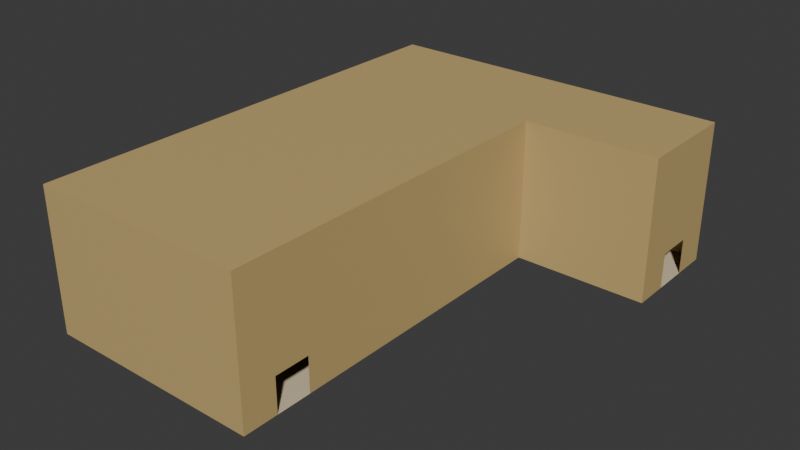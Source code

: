 # Source: Room003.blend  (saved by Blender 4.4.32; exported with 4.5.12 LTS)
import bpy
from mathutils import Matrix  # noqa: F401  (used for matrix-valued properties, if any)

bpy.ops.wm.read_factory_settings(use_empty=True)
scene = bpy.context.scene
scene.name = 'Scene'

# ---- collections
col_collection = bpy.data.collections.new('Collection'); scene.collection.children.link(col_collection)

# ---- materials (node trees are filled in below, after node groups)
mat_material = bpy.data.materials.new('Material')
mat_material.alpha_threshold = 0.0
mat_material.roughness = 0.5
mat_material.line_color = (0.0, 0.0, 0.0, 1.0)
mat_material_001 = bpy.data.materials.new('Material.001')

# ---- material node trees
mat_material.use_nodes = True; mat_material.node_tree.nodes.clear()
_N = mat_material.node_tree.nodes; _L = mat_material.node_tree.links
n0 = _N.new('ShaderNodeOutputMaterial'); n0.name = 'Material Output'; n0.location = (300, 300)
n1 = _N.new('ShaderNodeBsdfPrincipled'); n1.name = 'Principled BSDF'; n1.location = (10, 300)
n1.inputs[0].default_value = (0.5841, 0.4233, 0.1746, 1.0)
n1.inputs[3].default_value = 1.45
_L.new(n1.outputs[0], n0.inputs[0])
n0.is_active_output = True
mat_material_001.use_nodes = True; mat_material_001.node_tree.nodes.clear()
_N = mat_material_001.node_tree.nodes; _L = mat_material_001.node_tree.links
n0 = _N.new('ShaderNodeBsdfPrincipled'); n0.name = 'Principled BSDF'; n0.location = (10, 300)
n0.inputs[0].default_value = (0.7379, 0.6172, 0.4125, 1.0)
n1 = _N.new('ShaderNodeOutputMaterial'); n1.name = 'Material Output'; n1.location = (300, 300)
_L.new(n0.outputs[0], n1.inputs[0])
n1.is_active_output = True

# ---- world
world_world = bpy.data.worlds.new('World'); scene.world = world_world
world_world.use_nodes = True; world_world.node_tree.nodes.clear()
_N = world_world.node_tree.nodes; _L = world_world.node_tree.links
n0 = _N.new('ShaderNodeOutputWorld'); n0.name = 'World Output'; n0.location = (300, 300)
n1 = _N.new('ShaderNodeBackground'); n1.name = 'Background'; n1.location = (10, 300)
n1.inputs[0].default_value = (0.05088, 0.05088, 0.05088, 1.0)
_L.new(n1.outputs[0], n0.inputs[0])
n0.is_active_output = True
world_world.color = (0.05088, 0.05088, 0.05088)
world_world.sun_shadow_jitter_overblur = 0.0

# ---- meshes
me_cube = bpy.data.meshes.new('Cube')
me_cube.from_pydata([(12.97, 11.3, 1.0), (12.97, 11.3, -1.0), (12.97, 9.295, 1.0), (12.97, 9.295, -1.0), (12.97, 13.28, -1.0), (12.97, 13.28, 1.0), (12.97, 7.309, 1.0), (12.97, 7.309, -1.0), (5.472, 11.3, -1.0), (5.472, 9.295, -1.0), (5.472, 13.28, -1.0), (5.472, 7.309, 1.0), (5.472, 7.309, -1.0), (5.472, 13.28, 1.0), (5.469, -10.98, 1.0), (5.471, -10.98, -1.0), (5.469, -8.984, 1.0), (5.471, -8.984, -1.0), (5.471, -12.96, -1.0), (5.471, -6.976, -1.0), (5.471, -6.976, 1.0), (5.471, -12.96, 1.0), (-6.908, 11.3, -1.0), (-6.908, 9.295, 1.0), (-6.908, 9.295, -1.0), (-6.908, 11.3, 1.0), (-6.908, 13.28, -1.0), (-6.908, 7.309, 1.0), (-6.908, 7.309, -1.0), (-6.908, 13.28, 1.0), (-6.908, -10.98, -1.0), (-6.908, -8.984, 1.0), (-6.908, -8.984, -1.0), (-6.908, -10.98, 1.0), (-6.908, -12.96, -1.0), (-6.908, -6.976, 1.0), (-6.908, -6.976, -1.0), (-6.908, -12.96, 1.0), (12.97, 11.3, 6.958), (12.97, 9.295, 6.958), (5.472, 11.3, 6.958), (5.472, 13.28, 6.958), (12.97, 13.28, 6.958), (12.97, 7.309, 6.958), (5.472, 9.295, 6.958), (5.472, 7.309, 6.958), (5.471, -8.984, 6.958), (5.471, -10.98, 6.958), (5.471, -6.976, 6.958), (5.471, -12.96, 6.958), (-6.908, 9.295, 6.958), (-6.908, 7.309, 6.958), (-6.908, 11.3, 6.958), (-6.908, 13.28, 6.958), (-6.908, -8.984, 6.958), (-6.908, -6.976, 6.958), (-6.908, -10.98, 6.958), (-6.908, -12.96, 6.958), (-6.935, 10.54, -1.009), (-6.935, 10.54, 0.1623), (-6.935, 13.32, -1.009), (-6.935, 13.32, 0.1623), (7.534, 10.54, -1.009), (7.534, 13.32, -1.009), (-3.882, 13.32, -1.009), (-3.882, 13.32, 0.1623), (-3.882, 10.54, -1.009), (-3.882, 10.54, 0.1623), (-6.935, -6.446, -1.009), (2.634, 10.54, -1.009), (-3.882, -6.446, -1.009), (2.634, 13.32, 0.1623), (-6.935, -0.8241, 0.1623), (-3.882, -0.8241, 0.1623), (-3.882, -0.8241, -1.009), (-6.935, -0.8241, -1.009), (2.634, 13.32, -1.009), (2.634, 10.54, 0.1623)], [], [(5, 0, 38, 42), (8, 9, 3, 1), (10, 4, 5, 13), (9, 12, 7, 3), (3, 7, 6, 2), (0, 5, 4, 1), (6, 11, 45, 43), (7, 12, 11, 6), (1, 4, 10, 8), (0, 2, 39, 38), (20, 16, 46, 48), (21, 37, 57, 49), (15, 18, 21, 14), (16, 20, 19, 17), (13, 5, 42, 41), (16, 14, 47, 46), (35, 27, 51, 55), (10, 26, 22, 8), (19, 36, 32, 17), (8, 22, 24, 9), (18, 34, 37, 21), (31, 35, 55, 54), (33, 31, 54, 56), (27, 23, 50, 51), (15, 30, 34, 18), (9, 24, 28, 12), (17, 32, 30, 15), (13, 29, 26, 10), (14, 21, 49, 47), (29, 25, 22, 26), (27, 28, 24, 23), (35, 31, 32, 36), (37, 34, 30, 33), (12, 19, 20, 11), (28, 27, 35, 36), (36, 19, 12, 28), (23, 25, 52, 50), (40, 41, 42, 38), (39, 43, 45, 44), (38, 39, 44, 40), (47, 56, 54, 46), (46, 54, 55, 48), (40, 52, 53, 41), (44, 50, 52, 40), (45, 51, 50, 44), (49, 57, 56, 47), (48, 55, 51, 45), (29, 13, 41, 53), (2, 6, 43, 39), (25, 29, 53, 52), (11, 20, 48, 45), (37, 33, 56, 57), (24, 22, 25, 23), (58, 59, 61, 60), (76, 71, 63), (73, 72, 68, 70), (76, 63, 62, 69), (65, 61, 59, 67), (71, 65, 67, 77), (60, 64, 66, 58), (69, 77, 67, 66), (60, 61, 65, 64), (62, 77, 69), (74, 73, 70), (75, 74, 70, 68), (72, 75, 68), (59, 58, 75, 72), (58, 66, 74, 75), (66, 67, 73, 74), (67, 59, 72, 73), (63, 71, 77, 62), (64, 76, 69, 66), (64, 65, 71, 76)])
me_cube.polygons.foreach_set('material_index', [0, 1, 0, 1, 0, 0, 0, 0, 1, 0, 0, 0, 0, 0, 0, 0, 0, 1, 1, 1, 0, 0, 0, 0, 1, 1, 1, 0, 0, 0, 0, 0, 0, 0, 0, 1, 0, 0, 0, 0, 0, 0, 0, 0, 0, 0, 0, 0, 0, 0, 0, 0, 1, 0, 0, 1, 0, 1, 1, 0, 0, 0, 0, 0, 0, 0, 0, 0, 0, 1, 1, 0, 0])
_uv = me_cube.uv_layers.new(name='UVMap')
_uv.uv.foreach_set('vector', [0.625, 0.5, 0.625, 0.5, 0.625, 0.5, 0.625, 0.5, 0.2917, 0.5, 0.2917, 0.75, 0.375, 0.75, 0.375, 0.5, 0.375, 0.4167, 0.375, 0.5, 0.625, 0.5, 0.625, 0.4167, 0.2917, 0.75, 0.2917, 0.75, 0.375, 0.75, 0.375, 0.75, 0.375, 0.75, 0.375, 0.75, 0.625, 0.75, 0.625, 0.75, 0.625, 0.5, 0.625, 0.5, 0.375, 0.5, 0.375, 0.5, 0.625, 0.75, 0.625, 0.8333, 0.625, 0.8333, 0.625, 0.75, 0.375, 0.75, 0.375, 0.8333, 0.625, 0.8333, 0.625, 0.75, 0.375, 0.5, 0.375, 0.5, 0.2917, 0.5, 0.2917, 0.5, 0.0, 0.0, 0.0, 0.0, 0.0, 0.0, 0.0, 0.0, 0.625, 0.0, 0.625, 0.0, 0.625, 0.0, 0.625, 0.0, 0.625, 0.3333, 0.625, 0.3333, 0.625, 0.3333, 0.625, 0.3333, 0.375, 0.25, 0.375, 0.25, 0.625, 0.25, 0.625, 0.25, 0.625, 0.0, 0.625, 0.0, 0.375, 0.0, 0.375, 0.0, 0.625, 0.4167, 0.625, 0.5, 0.625, 0.5, 0.625, 0.4167, 0.0, 0.0, 0.0, 0.0, 0.0, 0.0, 0.0, 0.0, 0.625, 0.9167, 0.625, 0.8333, 0.625, 0.8333, 0.625, 0.9167, 0.2917, 0.5, 0.2917, 0.5, 0.2917, 0.5, 0.2917, 0.5, 0.2083, 0.75, 0.2083, 0.75, 0.2083, 0.75, 0.2083, 0.75, 0.2917, 0.5, 0.2917, 0.5, 0.2917, 0.75, 0.2917, 0.75, 0.375, 0.3333, 0.375, 0.3333, 0.625, 0.3333, 0.625, 0.3333, 0.7917, 0.75, 0.625, 0.9167, 0.625, 0.9167, 0.7917, 0.75, 0.0, 0.0, 0.0, 0.0, 0.0, 0.0, 0.0, 0.0, 0.625, 0.8333, 0.7083, 0.75, 0.7083, 0.75, 0.625, 0.8333, 0.2083, 0.5, 0.2083, 0.5, 0.2083, 0.5, 0.2083, 0.5, 0.2917, 0.75, 0.2917, 0.75, 0.2917, 0.75, 0.2917, 0.75, 0.2083, 0.75, 0.2083, 0.75, 0.2083, 0.5, 0.2083, 0.5, 0.625, 0.4167, 0.625, 0.4167, 0.375, 0.4167, 0.375, 0.4167, 0.625, 0.25, 0.625, 0.25, 0.625, 0.25, 0.625, 0.25, 0.7083, 0.5, 0.7083, 0.5, 0.2917, 0.5, 0.2917, 0.5, 0.625, 0.8333, 0.375, 0.8333, 0.2917, 0.75, 0.7083, 0.75, 0.625, 0.9167, 0.7917, 0.75, 0.2083, 0.75, 0.375, 0.9167, 0.7917, 0.5, 0.2083, 0.5, 0.2083, 0.5, 0.7917, 0.5, 0.375, 0.8333, 0.375, 0.9167, 0.625, 0.9167, 0.625, 0.8333, 0.375, 0.8333, 0.625, 0.8333, 0.625, 0.9167, 0.375, 0.9167, 0.375, 0.9167, 0.375, 0.9167, 0.2917, 0.75, 0.375, 0.8333, 0.0, 0.0, 0.0, 0.0, 0.0, 0.0, 0.0, 0.0, 0.7083, 0.5, 0.7083, 0.5, 0.625, 0.5, 0.625, 0.5, 0.625, 0.75, 0.625, 0.75, 0.7083, 0.75, 0.7083, 0.75, 0.625, 0.5, 0.625, 0.75, 0.7083, 0.75, 0.7083, 0.5, 0.7917, 0.5, 0.7917, 0.5, 0.7917, 0.75, 0.7917, 0.75, 0.7917, 0.75, 0.7917, 0.75, 0.7917, 0.75, 0.7917, 0.75, 0.7083, 0.5, 0.7083, 0.5, 0.7083, 0.5, 0.7083, 0.5, 0.7083, 0.75, 0.7083, 0.75, 0.7083, 0.5, 0.7083, 0.5, 0.7083, 0.75, 0.7083, 0.75, 0.7083, 0.75, 0.7083, 0.75, 0.7917, 0.5, 0.7917, 0.5, 0.7917, 0.5, 0.7917, 0.5, 0.625, 0.9167, 0.625, 0.9167, 0.7083, 0.75, 0.625, 0.8333, 0.625, 0.4167, 0.625, 0.4167, 0.625, 0.4167, 0.625, 0.4167, 0.625, 0.75, 0.625, 0.75, 0.625, 0.75, 0.625, 0.75, 0.7083, 0.5, 0.7083, 0.5, 0.7083, 0.5, 0.7083, 0.5, 0.625, 0.8333, 0.625, 0.9167, 0.625, 0.9167, 0.625, 0.8333, 0.7917, 0.5, 0.7917, 0.5, 0.7917, 0.5, 0.7917, 0.5, 0.2917, 0.75, 0.2917, 0.5, 0.0, 0.0, 0.7083, 0.75, 0.375, 0.0, 0.625, 0.0, 0.625, 0.25, 0.375, 0.25, 0.375, 0.4203, 0.625, 0.4203, 0.375, 0.5, 0.8108, 0.75, 0.875, 0.75, 0.875, 0.75, 0.8108, 0.75, 0.2953, 0.5, 0.375, 0.5, 0.375, 0.75, 0.2953, 0.75, 0.8108, 0.5, 0.875, 0.5, 0.875, 0.75, 0.8108, 0.75, 0.7047, 0.5, 0.8108, 0.5, 0.8108, 0.75, 0.7047, 0.75, 0.125, 0.5, 0.1892, 0.5, 0.1892, 0.75, 0.125, 0.75, 0.375, 0.8297, 0.625, 0.8297, 0.625, 0.9358, 0.375, 0.9358, 0.375, 0.25, 0.625, 0.25, 0.625, 0.3142, 0.375, 0.3142, 0.625, 0.75, 0.625, 0.8297, 0.375, 0.8297, 0.375, 0.9358, 0.625, 0.9358, 0.375, 0.9358, 0.125, 0.75, 0.1892, 0.75, 0.1892, 0.75, 0.125, 0.75, 0.625, 0.0, 0.375, 0.0, 0.625, 0.0, 0.625, 0.0, 0.375, 0.0, 0.375, 0.0, 0.625, 0.0, 0.125, 0.75, 0.1892, 0.75, 0.1892, 0.75, 0.125, 0.75, 0.375, 0.9358, 0.625, 0.9358, 0.625, 0.9358, 0.375, 0.9358, 0.8108, 0.75, 0.875, 0.75, 0.875, 0.75, 0.8108, 0.75, 0.625, 0.5, 0.7047, 0.5, 0.7047, 0.75, 0.625, 0.75, 0.1892, 0.5, 0.2953, 0.5, 0.2953, 0.75, 0.1892, 0.75, 0.375, 0.3142, 0.625, 0.3142, 0.625, 0.4203, 0.375, 0.4203])
me_cube.materials.append(mat_material)
me_cube.materials.append(mat_material_001)
me_cube.use_mirror_vertex_groups = False
me_cube.update()

# ---- objects
ob_cube = bpy.data.objects.new('Cube', me_cube)

# ---- transforms, parenting, visibility, modifiers, constraints
ob_cube.location = (0.0, 0.0, 0.0)
ob_cube.lock_rotations_4d = False
ob_cube.empty_display_type = 'ARROWS'
ob_cube.lineart.crease_threshold = 0.0

# ---- collection membership
col_collection.objects.link(ob_cube)

# ---- scene / render settings (as saved in the file)
scene.frame_start = 1; scene.frame_end = 250; scene.frame_set(1)
scene.render.engine = 'BLENDER_EEVEE_NEXT'
bpy.context.view_layer.update()

# ---- added for rendering (the .blend has no active camera and no usable light): camera, sun
cam_auto = bpy.data.cameras.new('AutoCamera')
cam_auto.lens = 50.0
cam_auto.sensor_width = 36.0
cam_auto.clip_end = 1000.0
ob_auto_camera = bpy.data.objects.new('AutoCamera', cam_auto)
scene.collection.objects.link(ob_auto_camera)
ob_auto_camera.location = (34.3952, -37.4702, 28.0773)
ob_auto_camera.rotation_euler = (1.09748, -7.21219e-08, 0.694738)
scene.camera = ob_auto_camera
light_auto_sun = bpy.data.lights.new('AutoSun', 'SUN')
light_auto_sun.energy = 3.0
light_auto_sun.angle = 0.0523599
ob_auto_sun = bpy.data.objects.new('AutoSun', light_auto_sun)
scene.collection.objects.link(ob_auto_sun)
ob_auto_sun.rotation_euler = (0.872665, 0.174533, 0.523599)
bpy.context.view_layer.update()
